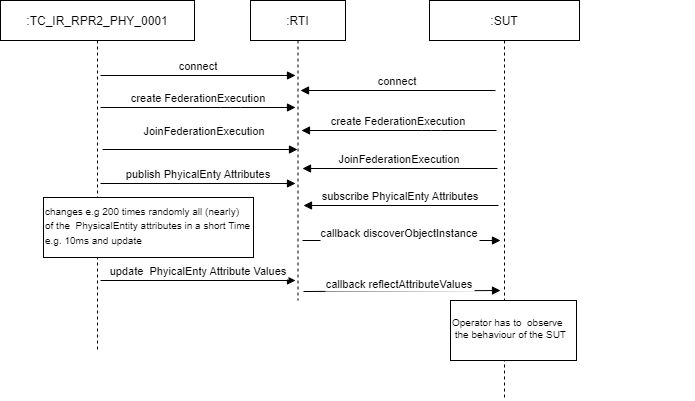

The diagram above was exported from draw.io. Its source (the exported page's mxGraphModel, read from the mxfile embedded in the PNG):
<mxGraphModel dx="1020" dy="590" grid="1" gridSize="10" guides="1" tooltips="1" connect="1" arrows="1" fold="1" page="1" pageScale="1" pageWidth="850" pageHeight="1100" math="0" shadow="0">
  <root>
    <mxCell id="0" />
    <mxCell id="1" parent="0" />
    <mxCell id="3nuBFxr9cyL0pnOWT2aG-1" value=":TC_IR_RPR2_PHY_0001" style="shape=umlLifeline;perimeter=lifelinePerimeter;container=1;collapsible=0;recursiveResize=0;rounded=0;shadow=0;strokeWidth=1;" parent="1" vertex="1">
      <mxGeometry x="50" y="80" width="194" height="350" as="geometry" />
    </mxCell>
    <mxCell id="lA2jrqizYOV28lLK6s36-6" value="JoinFederationExecution" style="verticalAlign=bottom;endArrow=block;entryX=0;entryY=0;shadow=0;strokeWidth=1;" parent="3nuBFxr9cyL0pnOWT2aG-1" edge="1">
      <mxGeometry x="0.0462" y="9" relative="1" as="geometry">
        <mxPoint x="102" y="149" as="sourcePoint" />
        <mxPoint x="297" y="149.0000000000001" as="targetPoint" />
        <Array as="points" />
        <mxPoint as="offset" />
      </mxGeometry>
    </mxCell>
    <mxCell id="3nuBFxr9cyL0pnOWT2aG-5" value=":RTI" style="shape=umlLifeline;perimeter=lifelinePerimeter;container=1;collapsible=0;recursiveResize=0;rounded=0;shadow=0;strokeWidth=1;" parent="1" vertex="1">
      <mxGeometry x="300" y="80" width="95" height="300" as="geometry" />
    </mxCell>
    <mxCell id="3nuBFxr9cyL0pnOWT2aG-8" value="connect" style="verticalAlign=bottom;endArrow=block;entryX=0;entryY=0;shadow=0;strokeWidth=1;" parent="1" edge="1">
      <mxGeometry relative="1" as="geometry">
        <mxPoint x="150" y="155" as="sourcePoint" />
        <mxPoint x="345" y="155.0000000000001" as="targetPoint" />
      </mxGeometry>
    </mxCell>
    <mxCell id="lA2jrqizYOV28lLK6s36-1" value=":SUT" style="shape=umlLifeline;perimeter=lifelinePerimeter;container=1;collapsible=0;recursiveResize=0;rounded=0;shadow=0;strokeWidth=1;" parent="1" vertex="1">
      <mxGeometry x="479" y="80" width="150" height="400" as="geometry" />
    </mxCell>
    <mxCell id="lA2jrqizYOV28lLK6s36-5" value="create FederationExecution" style="verticalAlign=bottom;endArrow=block;entryX=0;entryY=0;shadow=0;strokeWidth=1;" parent="1" edge="1">
      <mxGeometry relative="1" as="geometry">
        <mxPoint x="150" y="187" as="sourcePoint" />
        <mxPoint x="345" y="187.0000000000001" as="targetPoint" />
        <Array as="points">
          <mxPoint x="280" y="187" />
        </Array>
      </mxGeometry>
    </mxCell>
    <mxCell id="lA2jrqizYOV28lLK6s36-7" value="publish PhyicalEnty Attributes" style="verticalAlign=bottom;endArrow=block;entryX=0;entryY=0;shadow=0;strokeWidth=1;" parent="1" edge="1">
      <mxGeometry relative="1" as="geometry">
        <mxPoint x="150" y="263" as="sourcePoint" />
        <mxPoint x="345" y="263.0000000000001" as="targetPoint" />
        <Array as="points" />
      </mxGeometry>
    </mxCell>
    <mxCell id="lA2jrqizYOV28lLK6s36-13" value="update  PhyicalEnty Attribute Values" style="verticalAlign=bottom;endArrow=block;entryX=0;entryY=0;shadow=0;strokeWidth=1;" parent="1" edge="1">
      <mxGeometry relative="1" as="geometry">
        <mxPoint x="150" y="360" as="sourcePoint" />
        <mxPoint x="345" y="360.0000000000001" as="targetPoint" />
        <Array as="points" />
      </mxGeometry>
    </mxCell>
    <mxCell id="lA2jrqizYOV28lLK6s36-16" value="connect" style="verticalAlign=bottom;endArrow=block;entryX=0;entryY=0;shadow=0;strokeWidth=1;" parent="1" edge="1">
      <mxGeometry relative="1" as="geometry">
        <mxPoint x="545" y="170.0000000000001" as="sourcePoint" />
        <mxPoint x="350" y="170" as="targetPoint" />
      </mxGeometry>
    </mxCell>
    <mxCell id="lA2jrqizYOV28lLK6s36-17" value="create FederationExecution" style="verticalAlign=bottom;endArrow=block;entryX=0;entryY=0;shadow=0;strokeWidth=1;" parent="1" edge="1">
      <mxGeometry relative="1" as="geometry">
        <mxPoint x="546" y="210.0000000000001" as="sourcePoint" />
        <mxPoint x="351" y="210" as="targetPoint" />
        <Array as="points">
          <mxPoint x="481" y="210" />
        </Array>
      </mxGeometry>
    </mxCell>
    <mxCell id="lA2jrqizYOV28lLK6s36-19" value="JoinFederationExecution" style="verticalAlign=bottom;endArrow=block;entryX=0;entryY=0;shadow=0;strokeWidth=1;" parent="1" edge="1">
      <mxGeometry relative="1" as="geometry">
        <mxPoint x="547" y="248.0000000000001" as="sourcePoint" />
        <mxPoint x="352" y="248" as="targetPoint" />
        <Array as="points" />
      </mxGeometry>
    </mxCell>
    <mxCell id="lA2jrqizYOV28lLK6s36-20" value="subscribe PhyicalEnty Attributes" style="verticalAlign=bottom;endArrow=block;entryX=0;entryY=0;shadow=0;strokeWidth=1;" parent="1" edge="1">
      <mxGeometry relative="1" as="geometry">
        <mxPoint x="548" y="285.0000000000001" as="sourcePoint" />
        <mxPoint x="353" y="285" as="targetPoint" />
        <Array as="points" />
      </mxGeometry>
    </mxCell>
    <mxCell id="lA2jrqizYOV28lLK6s36-21" value="callback discoverObjectInstance" style="verticalAlign=bottom;endArrow=block;shadow=0;strokeWidth=1;" parent="1" edge="1">
      <mxGeometry x="-0.0233" y="-2" relative="1" as="geometry">
        <mxPoint x="352" y="320" as="sourcePoint" />
        <mxPoint x="550" y="320" as="targetPoint" />
        <Array as="points" />
        <mxPoint as="offset" />
      </mxGeometry>
    </mxCell>
    <mxCell id="lA2jrqizYOV28lLK6s36-22" value="callback reflectAttributeValues" style="verticalAlign=bottom;endArrow=block;shadow=0;strokeWidth=1;" parent="1" edge="1">
      <mxGeometry x="-0.0233" y="-2" relative="1" as="geometry">
        <mxPoint x="353" y="371" as="sourcePoint" />
        <mxPoint x="550" y="370" as="targetPoint" />
        <Array as="points" />
        <mxPoint as="offset" />
      </mxGeometry>
    </mxCell>
    <mxCell id="7kJFWfDqvJSLGM9I33o3-1" value="" style="rounded=0;whiteSpace=wrap;html=1;" parent="1" vertex="1">
      <mxGeometry x="93" y="277" width="210" height="60" as="geometry" />
    </mxCell>
    <mxCell id="7kJFWfDqvJSLGM9I33o3-4" value="&lt;font style=&quot;font-size: 10px;&quot;&gt;changes e.g 200 times randomly all (nearly) &lt;br&gt;of the&amp;nbsp;&amp;nbsp;PhysicalEntity attributes in a short Time e.g. 10ms and update&lt;/font&gt;" style="text;whiteSpace=wrap;html=1;strokeColor=none;" parent="1" vertex="1">
      <mxGeometry x="93" y="277" width="220" height="40" as="geometry" />
    </mxCell>
    <mxCell id="7kJFWfDqvJSLGM9I33o3-8" value="" style="verticalLabelPosition=bottom;verticalAlign=top;html=1;shape=mxgraph.basic.rect;fillColor2=none;strokeWidth=1;size=20;indent=5;strokeColor=default;fontSize=10;" parent="1" vertex="1">
      <mxGeometry x="500" y="380" width="126" height="60" as="geometry" />
    </mxCell>
    <mxCell id="7kJFWfDqvJSLGM9I33o3-9" value="Operator has to&amp;nbsp; observe&lt;br&gt;&amp;nbsp;the behaviour of the SUT&amp;nbsp;" style="text;whiteSpace=wrap;html=1;fontSize=10;" parent="1" vertex="1">
      <mxGeometry x="500" y="390" width="244" height="30" as="geometry" />
    </mxCell>
  </root>
</mxGraphModel>